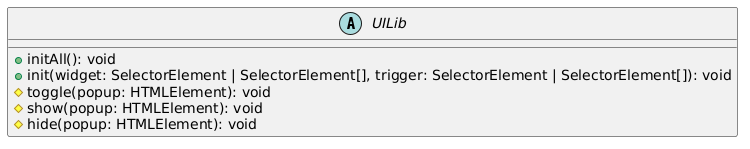

The diagram above was rendered by PlantUML. Its source (embedded in the PNG):
@startuml
abstract class UILib {
    + initAll(): void
    + init(widget: SelectorElement | SelectorElement[], trigger: SelectorElement | SelectorElement[]): void
    # toggle(popup: HTMLElement): void
    # show(popup: HTMLElement): void
    # hide(popup: HTMLElement): void
}
@enduml